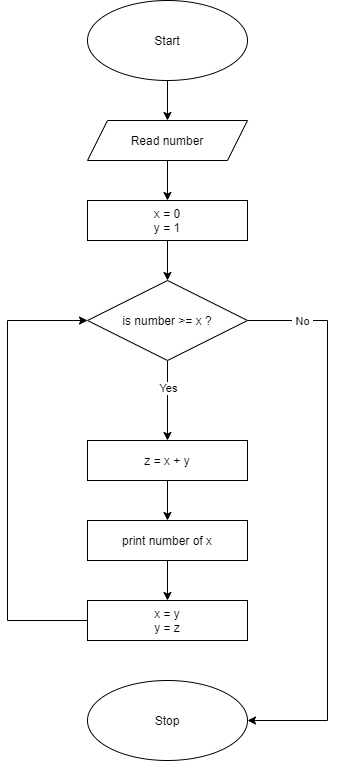

The diagram above was exported from draw.io. Its source (the exported page's mxGraphModel, read from the mxfile embedded in the PNG):
<mxGraphModel dx="1456" dy="741" grid="1" gridSize="10" guides="1" tooltips="1" connect="1" arrows="1" fold="1" page="1" pageScale="1" pageWidth="850" pageHeight="1100" math="0" shadow="0">
  <root>
    <mxCell id="0" />
    <mxCell id="1" parent="0" />
    <mxCell id="bdoxwTLNIhgDdT79dJc4-9" style="edgeStyle=orthogonalEdgeStyle;rounded=0;orthogonalLoop=1;jettySize=auto;html=1;entryX=0.5;entryY=0;entryDx=0;entryDy=0;" edge="1" parent="1" source="bdoxwTLNIhgDdT79dJc4-1" target="bdoxwTLNIhgDdT79dJc4-2">
      <mxGeometry relative="1" as="geometry" />
    </mxCell>
    <mxCell id="bdoxwTLNIhgDdT79dJc4-1" value="Start" style="ellipse;whiteSpace=wrap;html=1;" vertex="1" parent="1">
      <mxGeometry x="360" y="40" width="160" height="80" as="geometry" />
    </mxCell>
    <mxCell id="bdoxwTLNIhgDdT79dJc4-10" style="edgeStyle=orthogonalEdgeStyle;rounded=0;orthogonalLoop=1;jettySize=auto;html=1;entryX=0.5;entryY=0;entryDx=0;entryDy=0;" edge="1" parent="1" source="bdoxwTLNIhgDdT79dJc4-2" target="bdoxwTLNIhgDdT79dJc4-3">
      <mxGeometry relative="1" as="geometry" />
    </mxCell>
    <mxCell id="bdoxwTLNIhgDdT79dJc4-2" value="Read number" style="shape=parallelogram;perimeter=parallelogramPerimeter;whiteSpace=wrap;html=1;fixedSize=1;" vertex="1" parent="1">
      <mxGeometry x="360" y="160" width="160" height="40" as="geometry" />
    </mxCell>
    <mxCell id="bdoxwTLNIhgDdT79dJc4-11" style="edgeStyle=orthogonalEdgeStyle;rounded=0;orthogonalLoop=1;jettySize=auto;html=1;entryX=0.5;entryY=0;entryDx=0;entryDy=0;" edge="1" parent="1" source="bdoxwTLNIhgDdT79dJc4-3" target="bdoxwTLNIhgDdT79dJc4-4">
      <mxGeometry relative="1" as="geometry" />
    </mxCell>
    <mxCell id="bdoxwTLNIhgDdT79dJc4-3" value="x = 0&lt;br&gt;y = 1" style="rounded=0;whiteSpace=wrap;html=1;" vertex="1" parent="1">
      <mxGeometry x="360" y="240" width="160" height="40" as="geometry" />
    </mxCell>
    <mxCell id="bdoxwTLNIhgDdT79dJc4-12" style="edgeStyle=orthogonalEdgeStyle;rounded=0;orthogonalLoop=1;jettySize=auto;html=1;entryX=0.5;entryY=0;entryDx=0;entryDy=0;" edge="1" parent="1" source="bdoxwTLNIhgDdT79dJc4-4" target="bdoxwTLNIhgDdT79dJc4-5">
      <mxGeometry relative="1" as="geometry" />
    </mxCell>
    <mxCell id="bdoxwTLNIhgDdT79dJc4-19" value="&amp;nbsp;Yes&amp;nbsp;" style="edgeLabel;html=1;align=center;verticalAlign=middle;resizable=0;points=[];" vertex="1" connectable="0" parent="bdoxwTLNIhgDdT79dJc4-12">
      <mxGeometry x="-0.3043" relative="1" as="geometry">
        <mxPoint as="offset" />
      </mxGeometry>
    </mxCell>
    <mxCell id="bdoxwTLNIhgDdT79dJc4-17" style="edgeStyle=orthogonalEdgeStyle;rounded=0;orthogonalLoop=1;jettySize=auto;html=1;entryX=1;entryY=0.5;entryDx=0;entryDy=0;" edge="1" parent="1" source="bdoxwTLNIhgDdT79dJc4-4" target="bdoxwTLNIhgDdT79dJc4-8">
      <mxGeometry relative="1" as="geometry">
        <mxPoint x="640" y="760" as="targetPoint" />
        <Array as="points">
          <mxPoint x="600" y="360" />
          <mxPoint x="600" y="760" />
        </Array>
      </mxGeometry>
    </mxCell>
    <mxCell id="bdoxwTLNIhgDdT79dJc4-18" value="&amp;nbsp;No&amp;nbsp;" style="edgeLabel;html=1;align=center;verticalAlign=middle;resizable=0;points=[];" vertex="1" connectable="0" parent="bdoxwTLNIhgDdT79dJc4-17">
      <mxGeometry x="-0.8049" relative="1" as="geometry">
        <mxPoint as="offset" />
      </mxGeometry>
    </mxCell>
    <mxCell id="bdoxwTLNIhgDdT79dJc4-4" value="is number &amp;gt;= x ?" style="rhombus;whiteSpace=wrap;html=1;" vertex="1" parent="1">
      <mxGeometry x="360" y="320" width="160" height="80" as="geometry" />
    </mxCell>
    <mxCell id="bdoxwTLNIhgDdT79dJc4-13" style="edgeStyle=orthogonalEdgeStyle;rounded=0;orthogonalLoop=1;jettySize=auto;html=1;entryX=0.5;entryY=0;entryDx=0;entryDy=0;" edge="1" parent="1" source="bdoxwTLNIhgDdT79dJc4-5" target="bdoxwTLNIhgDdT79dJc4-6">
      <mxGeometry relative="1" as="geometry" />
    </mxCell>
    <mxCell id="bdoxwTLNIhgDdT79dJc4-5" value="z = x + y" style="rounded=0;whiteSpace=wrap;html=1;" vertex="1" parent="1">
      <mxGeometry x="360" y="480" width="160" height="40" as="geometry" />
    </mxCell>
    <mxCell id="bdoxwTLNIhgDdT79dJc4-15" style="edgeStyle=orthogonalEdgeStyle;rounded=0;orthogonalLoop=1;jettySize=auto;html=1;entryX=0.5;entryY=0;entryDx=0;entryDy=0;" edge="1" parent="1" source="bdoxwTLNIhgDdT79dJc4-6" target="bdoxwTLNIhgDdT79dJc4-7">
      <mxGeometry relative="1" as="geometry" />
    </mxCell>
    <mxCell id="bdoxwTLNIhgDdT79dJc4-6" value="print number of x" style="rounded=0;whiteSpace=wrap;html=1;" vertex="1" parent="1">
      <mxGeometry x="360" y="560" width="160" height="40" as="geometry" />
    </mxCell>
    <mxCell id="bdoxwTLNIhgDdT79dJc4-16" style="edgeStyle=orthogonalEdgeStyle;rounded=0;orthogonalLoop=1;jettySize=auto;html=1;entryX=0;entryY=0.5;entryDx=0;entryDy=0;" edge="1" parent="1" source="bdoxwTLNIhgDdT79dJc4-7" target="bdoxwTLNIhgDdT79dJc4-4">
      <mxGeometry relative="1" as="geometry">
        <mxPoint x="280" y="358.5185139973958" as="targetPoint" />
        <Array as="points">
          <mxPoint x="280" y="660" />
          <mxPoint x="280" y="360" />
        </Array>
      </mxGeometry>
    </mxCell>
    <mxCell id="bdoxwTLNIhgDdT79dJc4-7" value="x = y&lt;br&gt;y = z" style="rounded=0;whiteSpace=wrap;html=1;" vertex="1" parent="1">
      <mxGeometry x="360" y="640" width="160" height="40" as="geometry" />
    </mxCell>
    <mxCell id="bdoxwTLNIhgDdT79dJc4-8" value="Stop" style="ellipse;whiteSpace=wrap;html=1;" vertex="1" parent="1">
      <mxGeometry x="360" y="720" width="160" height="80" as="geometry" />
    </mxCell>
  </root>
</mxGraphModel>